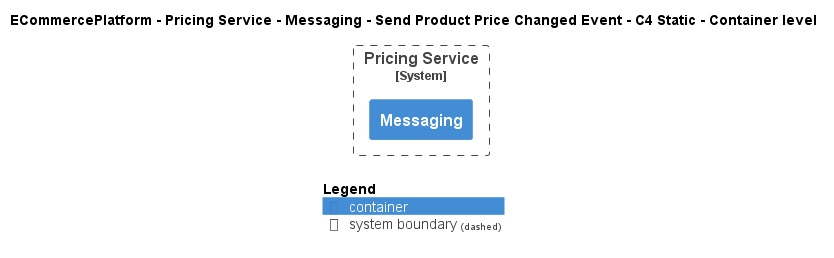

The diagram above was rendered by PlantUML. Its source (embedded in the PNG):
@startuml
!include ..\..\..\..\..\..\..\.c4s\C4_Container.puml

AddElementTag("c4interflow:lifecycle:new", $bgColor=green, $fontColor=#ffffff, $borderColor=green, $shadowing="False")
AddElementTag("c4interflow:lifecycle:changed", $bgColor=orange, $fontColor=#ffffff, $borderColor=orange, $shadowing="False")
AddElementTag("c4interflow:lifecycle:removed", $bgColor=red, $fontColor=#ffffff, $borderColor=red, $shadowing="False")

AddRelTag("c4interflow:lifecycle:new", $textColor=green, $lineColor=green)
AddRelTag("c4interflow:lifecycle:changed", $textColor=orange, $lineColor=orange)
AddRelTag("c4interflow:lifecycle:removed", $textColor=red, $lineColor=red)

SHOW_PERSON_PORTRAIT()
LAYOUT_TOP_DOWN()

skinparam linetype polyline

title ECommercePlatform - Pricing Service - Messaging - Send Product Price Changed Event - C4 Static - Container level


System_Boundary(ECommercePlatform.SoftwareSystems.PricingService, "Pricing Service") {
    Container(ECommercePlatform.SoftwareSystems.PricingService.Containers.Messaging, "Messaging", "", "")
}



SHOW_LEGEND()
@enduml